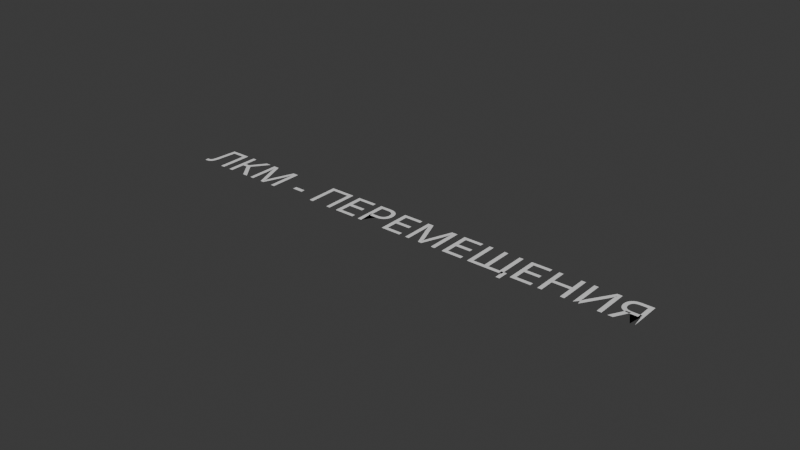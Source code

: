 # Source: lmb.blend  (saved by Blender 4.0.36; exported with 4.5.12 LTS)
import bpy
from mathutils import Matrix  # noqa: F401  (used for matrix-valued properties, if any)

bpy.ops.wm.read_factory_settings(use_empty=True)
scene = bpy.context.scene
scene.name = 'Scene'

# ---- collections
col_collection = bpy.data.collections.new('Collection'); scene.collection.children.link(col_collection)

# ---- world
world_world = bpy.data.worlds.new('World'); scene.world = world_world
world_world.use_nodes = True; world_world.node_tree.nodes.clear()
_N = world_world.node_tree.nodes; _L = world_world.node_tree.links
n0 = _N.new('ShaderNodeOutputWorld'); n0.name = 'World Output'; n0.location = (300, 300)
n1 = _N.new('ShaderNodeBackground'); n1.name = 'Background'; n1.location = (10, 300)
n1.inputs[0].default_value = (0.05088, 0.05088, 0.05088, 1.0)
_L.new(n1.outputs[0], n0.inputs[0])
n0.is_active_output = True
world_world.color = (0.05088, 0.05088, 0.05088)
world_world.use_sun_shadow = False
world_world.sun_shadow_jitter_overblur = 0.0

# ---- curves / text
txt_text = bpy.data.curves.new('Text', 'FONT')
txt_text.dimensions = '2D'
txt_text.body = 'ЛКМ - ПЕРЕМЕЩЕНИЯ'
txt_text.align_x = 'CENTER'

# ---- objects
ob_text = bpy.data.objects.new('Text', txt_text)

# ---- transforms, parenting, visibility, modifiers, constraints
ob_text.location = (0.0, 0.0, 0.0)

# ---- collection membership
col_collection.objects.link(ob_text)

# ---- scene / render settings (as saved in the file)
scene.frame_start = 1; scene.frame_end = 250; scene.frame_set(1)
scene.render.engine = 'BLENDER_EEVEE_NEXT'
scene.cycles.sampling_pattern = 'TABULATED_SOBOL'
bpy.context.view_layer.update()

# ---- added for rendering (the .blend has no active camera and no usable light): camera, sun
cam_auto = bpy.data.cameras.new('AutoCamera')
cam_auto.lens = 50.0
cam_auto.sensor_width = 36.0
cam_auto.clip_end = 1000.0
ob_auto_camera = bpy.data.objects.new('AutoCamera', cam_auto)
scene.collection.objects.link(ob_auto_camera)
ob_auto_camera.location = (12.5258, -14.7409, 10.0406)
ob_auto_camera.rotation_euler = (1.09748, -7.21219e-08, 0.694738)
scene.camera = ob_auto_camera
light_auto_sun = bpy.data.lights.new('AutoSun', 'SUN')
light_auto_sun.energy = 3.0
light_auto_sun.angle = 0.0523599
ob_auto_sun = bpy.data.objects.new('AutoSun', light_auto_sun)
scene.collection.objects.link(ob_auto_sun)
ob_auto_sun.rotation_euler = (0.872665, 0.174533, 0.523599)
bpy.context.view_layer.update()

